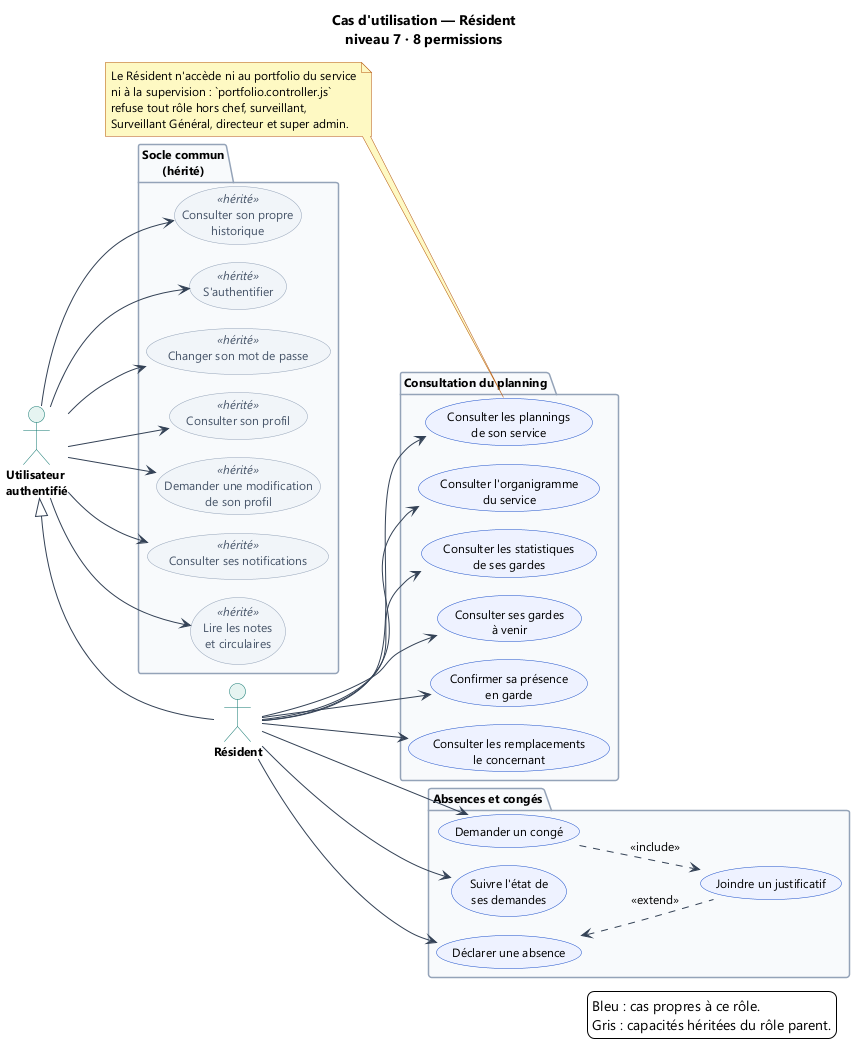

The diagram above was rendered by PlantUML. Its source (embedded in the PNG):
@startuml 07-cas-resident
!pragma layout smetana
skinparam backgroundColor #FFFFFF
skinparam defaultFontName Segoe UI
skinparam defaultFontSize 12
skinparam shadowing false
skinparam ArrowColor #334155
skinparam ActorBorderColor #0F766E
skinparam ActorBackgroundColor #E6F4F1
skinparam ActorFontStyle bold
skinparam UsecaseBorderColor #1B4FCA
skinparam UsecaseBackgroundColor #EEF2FF
skinparam usecase {
BackgroundColor<<hérité>> #F1F5F9
BorderColor<<hérité>> #94A3B8
FontColor<<hérité>> #475569
}
skinparam PackageBorderColor #94A3B8
skinparam PackageBackgroundColor #F8FAFC
skinparam NoteBackgroundColor #FEF9C3
skinparam NoteBorderColor #B4530A

title Cas d'utilisation — Résident\nniveau 7 · 8 permissions

left to right direction

actor "Utilisateur\nauthentifié" as U
actor "Résident" as RES
U <|-- RES

package "Socle commun\n(hérité)" as P0 {
  usecase "S'authentifier" as UC_LOGIN <<hérité>>
  usecase "Changer son mot de passe" as UC_PWD <<hérité>>
  usecase "Consulter son profil" as UC_PROF <<hérité>>
  usecase "Demander une modification\nde son profil" as UC_PROF_REQ <<hérité>>
  usecase "Consulter ses notifications" as UC_NOTIF <<hérité>>
  usecase "Lire les notes\net circulaires" as UC_NOTE <<hérité>>
  usecase "Consulter son propre\nhistorique" as UC_HIST <<hérité>>
}

package "Consultation du planning" as P1 {
  usecase "Consulter les plannings\nde son service" as UC_PLAN
  usecase "Consulter ses gardes\nà venir" as UC_GARDE
  usecase "Confirmer sa présence\nen garde" as UC_CONF
  usecase "Consulter les remplacements\nle concernant" as UC_REMP
  usecase "Consulter l'organigramme\ndu service" as UC_DEPT
  usecase "Consulter les statistiques\nde ses gardes" as UC_STAT
}

package "Absences et congés" as P2 {
  usecase "Déclarer une absence" as UC_ABS
  usecase "Demander un congé" as UC_CONGE
  usecase "Joindre un justificatif" as UC_JUST
  usecase "Suivre l'état de\nses demandes" as UC_SUIVI
}

U --> UC_LOGIN
U --> UC_PWD
U --> UC_PROF
U --> UC_PROF_REQ
U --> UC_NOTIF
U --> UC_NOTE
U --> UC_HIST

RES --> UC_PLAN
RES --> UC_GARDE
RES --> UC_CONF
RES --> UC_REMP
RES --> UC_DEPT
RES --> UC_STAT
RES --> UC_ABS
RES --> UC_CONGE
RES --> UC_SUIVI

UC_CONGE ..> UC_JUST : <<include>>
UC_ABS <.. UC_JUST : <<extend>>

note as N1
Le Résident n'accède ni au portfolio du service
ni à la supervision : `portfolio.controller.js`
refuse tout rôle hors chef, surveillant,
Surveillant Général, directeur et super admin.
end note

legend right
Bleu : cas propres à ce rôle.
Gris : capacités héritées du rôle parent.
endlegend

' Ancrage des notes flottantes
N1 .. UC_PLAN

@enduml